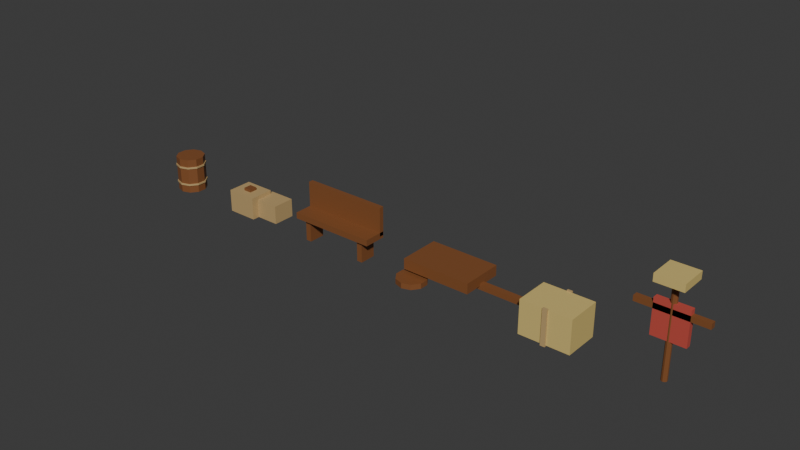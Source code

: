 # Source: phase1_settlement_kit.blend  (saved by Blender 5.2.44; exported with 4.5.12 LTS)
import bpy
from mathutils import Matrix  # noqa: F401  (used for matrix-valued properties, if any)

bpy.ops.wm.read_factory_settings(use_empty=True)
scene = bpy.context.scene
scene.name = 'Scene'

# ---- collections
col_collection = bpy.data.collections.new('Collection'); scene.collection.children.link(col_collection)

# ---- materials (node trees are filled in below, after node groups)
mat_kit_wood = bpy.data.materials.new('Kit_Wood')
mat_kit_wood.diffuse_color = (0.23, 0.085, 0.028, 1.0)
mat_kit_rope = bpy.data.materials.new('Kit_Rope')
mat_kit_rope.diffuse_color = (0.52, 0.36, 0.16, 1.0)
mat_kit_straw = bpy.data.materials.new('Kit_Straw')
mat_kit_straw.diffuse_color = (0.68, 0.52, 0.18, 1.0)
mat_kit_cloth = bpy.data.materials.new('Kit_Cloth')
mat_kit_cloth.diffuse_color = (0.54, 0.08, 0.06, 1.0)

# ---- material node trees
mat_kit_wood.use_nodes = True; mat_kit_wood.node_tree.nodes.clear()
_N = mat_kit_wood.node_tree.nodes; _L = mat_kit_wood.node_tree.links
n0 = _N.new('ShaderNodeBsdfPrincipled'); n0.name = 'Principled BSDF'; n0.location = (-200, 100)
n0.inputs[0].default_value = (0.23, 0.085, 0.028, 1.0)
n0.inputs[10].default_value = 0.005
n1 = _N.new('ShaderNodeOutputMaterial'); n1.name = 'Material Output'; n1.location = (200, 100)
_L.new(n0.outputs[0], n1.inputs[0])
n1.is_active_output = True
mat_kit_rope.use_nodes = True; mat_kit_rope.node_tree.nodes.clear()
_N = mat_kit_rope.node_tree.nodes; _L = mat_kit_rope.node_tree.links
n0 = _N.new('ShaderNodeBsdfPrincipled'); n0.name = 'Principled BSDF'; n0.location = (-200, 100)
n0.inputs[0].default_value = (0.52, 0.36, 0.16, 1.0)
n0.inputs[10].default_value = 0.005
n1 = _N.new('ShaderNodeOutputMaterial'); n1.name = 'Material Output'; n1.location = (200, 100)
_L.new(n0.outputs[0], n1.inputs[0])
n1.is_active_output = True
mat_kit_straw.use_nodes = True; mat_kit_straw.node_tree.nodes.clear()
_N = mat_kit_straw.node_tree.nodes; _L = mat_kit_straw.node_tree.links
n0 = _N.new('ShaderNodeBsdfPrincipled'); n0.name = 'Principled BSDF'; n0.location = (-200, 100)
n0.inputs[0].default_value = (0.68, 0.52, 0.18, 1.0)
n0.inputs[10].default_value = 0.005
n1 = _N.new('ShaderNodeOutputMaterial'); n1.name = 'Material Output'; n1.location = (200, 100)
_L.new(n0.outputs[0], n1.inputs[0])
n1.is_active_output = True
mat_kit_cloth.use_nodes = True; mat_kit_cloth.node_tree.nodes.clear()
_N = mat_kit_cloth.node_tree.nodes; _L = mat_kit_cloth.node_tree.links
n0 = _N.new('ShaderNodeBsdfPrincipled'); n0.name = 'Principled BSDF'; n0.location = (-200, 100)
n0.inputs[0].default_value = (0.54, 0.08, 0.06, 1.0)
n0.inputs[10].default_value = 0.005
n1 = _N.new('ShaderNodeOutputMaterial'); n1.name = 'Material Output'; n1.location = (200, 100)
_L.new(n0.outputs[0], n1.inputs[0])
n1.is_active_output = True

# ---- world
world_world = bpy.data.worlds.new('World'); scene.world = world_world
world_world.use_nodes = True; world_world.node_tree.nodes.clear()
_N = world_world.node_tree.nodes; _L = world_world.node_tree.links
n0 = _N.new('ShaderNodeOutputWorld'); n0.name = 'World Output'; n0.location = (200, 100)
n1 = _N.new('ShaderNodeBackground'); n1.name = 'Background'; n1.location = (-200, 100)
n1.inputs[0].default_value = (0.05088, 0.05088, 0.05088, 1.0)
_L.new(n1.outputs[0], n0.inputs[0])
n0.is_active_output = True
world_world.color = (0.05088, 0.05088, 0.05088)
world_world.sun_shadow_jitter_overblur = 0.0

# ---- meshes
me_cylinder = bpy.data.meshes.new('Cylinder')
me_cylinder.from_pydata([(0.0, 0.28, -0.35), (0.0, 0.28, 0.35), (0.1646, 0.2265, -0.35), (0.1646, 0.2265, 0.35), (0.2663, 0.08652, -0.35), (0.2663, 0.08652, 0.35), (0.2663, -0.08652, -0.35), (0.2663, -0.08652, 0.35), (0.1646, -0.2265, -0.35), (0.1646, -0.2265, 0.35), (0.0, -0.28, -0.35), (0.0, -0.28, 0.35), (-0.1646, -0.2265, -0.35), (-0.1646, -0.2265, 0.35), (-0.2663, -0.08652, -0.35), (-0.2663, -0.08652, 0.35), (-0.2663, 0.08652, -0.35), (-0.2663, 0.08652, 0.35), (-0.1646, 0.2265, -0.35), (-0.1646, 0.2265, 0.35), (0.0, 0.295, -0.1975), (0.0, 0.295, -0.1625), (0.1734, 0.2387, -0.1975), (0.1734, 0.2387, -0.1625), (0.2806, 0.09116, -0.1975), (0.2806, 0.09116, -0.1625), (0.2806, -0.09116, -0.1975), (0.2806, -0.09116, -0.1625), (0.1734, -0.2387, -0.1975), (0.1734, -0.2387, -0.1625), (0.0, -0.295, -0.1975), (0.0, -0.295, -0.1625), (-0.1734, -0.2387, -0.1975), (-0.1734, -0.2387, -0.1625), (-0.2806, -0.09116, -0.1975), (-0.2806, -0.09116, -0.1625), (-0.2806, 0.09116, -0.1975), (-0.2806, 0.09116, -0.1625), (-0.1734, 0.2387, -0.1975), (-0.1734, 0.2387, -0.1625), (0.0, 0.295, 0.1625), (0.0, 0.295, 0.1975), (0.1734, 0.2387, 0.1625), (0.1734, 0.2387, 0.1975), (0.2806, 0.09116, 0.1625), (0.2806, 0.09116, 0.1975), (0.2806, -0.09116, 0.1625), (0.2806, -0.09116, 0.1975), (0.1734, -0.2387, 0.1625), (0.1734, -0.2387, 0.1975), (0.0, -0.295, 0.1625), (0.0, -0.295, 0.1975), (-0.1734, -0.2387, 0.1625), (-0.1734, -0.2387, 0.1975), (-0.2806, -0.09116, 0.1625), (-0.2806, -0.09116, 0.1975), (-0.2806, 0.09116, 0.1625), (-0.2806, 0.09116, 0.1975), (-0.1734, 0.2387, 0.1625), (-0.1734, 0.2387, 0.1975)], [], [(0, 1, 3, 2), (2, 3, 5, 4), (4, 5, 7, 6), (6, 7, 9, 8), (8, 9, 11, 10), (10, 11, 13, 12), (12, 13, 15, 14), (14, 15, 17, 16), (3, 1, 19, 17, 15, 13, 11, 9, 7, 5), (16, 17, 19, 18), (18, 19, 1, 0), (0, 2, 4, 6, 8, 10, 12, 14, 16, 18), (20, 21, 23, 22), (22, 23, 25, 24), (24, 25, 27, 26), (26, 27, 29, 28), (28, 29, 31, 30), (30, 31, 33, 32), (32, 33, 35, 34), (34, 35, 37, 36), (23, 21, 39, 37, 35, 33, 31, 29, 27, 25), (36, 37, 39, 38), (38, 39, 21, 20), (20, 22, 24, 26, 28, 30, 32, 34, 36, 38), (40, 41, 43, 42), (42, 43, 45, 44), (44, 45, 47, 46), (46, 47, 49, 48), (48, 49, 51, 50), (50, 51, 53, 52), (52, 53, 55, 54), (54, 55, 57, 56), (43, 41, 59, 57, 55, 53, 51, 49, 47, 45), (56, 57, 59, 58), (58, 59, 41, 40), (40, 42, 44, 46, 48, 50, 52, 54, 56, 58)])
me_cylinder.polygons.foreach_set('material_index', [0, 0, 0, 0, 0, 0, 0, 0, 0, 0, 0, 0, 1, 1, 1, 1, 1, 1, 1, 1, 1, 1, 1, 1, 1, 1, 1, 1, 1, 1, 1, 1, 1, 1, 1, 1])
_uv = me_cylinder.uv_layers.new(name='UVMap')
_uv.uv.foreach_set('vector', [1.0, 0.5, 1.0, 1.0, 0.9, 1.0, 0.9, 0.5, 0.9, 0.5, 0.9, 1.0, 0.8, 1.0, 0.8, 0.5, 0.8, 0.5, 0.8, 1.0, 0.7, 1.0, 0.7, 0.5, 0.7, 0.5, 0.7, 1.0, 0.6, 1.0, 0.6, 0.5, 0.6, 0.5, 0.6, 1.0, 0.5, 1.0, 0.5, 0.5, 0.5, 0.5, 0.5, 1.0, 0.4, 1.0, 0.4, 0.5, 0.4, 0.5, 0.4, 1.0, 0.3, 1.0, 0.3, 0.5, 0.3, 0.5, 0.3, 1.0, 0.2, 1.0, 0.2, 0.5, 0.3911, 0.4442, 0.25, 0.49, 0.1089, 0.4442, 0.02175, 0.3242, 0.02175, 0.1758, 0.1089, 0.05584, 0.25, 0.01, 0.3911, 0.05584, 0.4783, 0.1758, 0.4783, 0.3242, 0.2, 0.5, 0.2, 1.0, 0.1, 1.0, 0.1, 0.5, 0.1, 0.5, 0.1, 1.0, -7.451e-08, 1.0, -7.451e-08, 0.5, 0.75, 0.49, 0.8911, 0.4442, 0.9783, 0.3242, 0.9783, 0.1758, 0.8911, 0.05584, 0.75, 0.01, 0.6089, 0.05584, 0.5217, 0.1758, 0.5217, 0.3242, 0.6089, 0.4442, 1.0, 0.5, 1.0, 1.0, 0.9, 1.0, 0.9, 0.5, 0.9, 0.5, 0.9, 1.0, 0.8, 1.0, 0.8, 0.5, 0.8, 0.5, 0.8, 1.0, 0.7, 1.0, 0.7, 0.5, 0.7, 0.5, 0.7, 1.0, 0.6, 1.0, 0.6, 0.5, 0.6, 0.5, 0.6, 1.0, 0.5, 1.0, 0.5, 0.5, 0.5, 0.5, 0.5, 1.0, 0.4, 1.0, 0.4, 0.5, 0.4, 0.5, 0.4, 1.0, 0.3, 1.0, 0.3, 0.5, 0.3, 0.5, 0.3, 1.0, 0.2, 1.0, 0.2, 0.5, 0.3911, 0.4442, 0.25, 0.49, 0.1089, 0.4442, 0.02175, 0.3242, 0.02175, 0.1758, 0.1089, 0.05584, 0.25, 0.01, 0.3911, 0.05584, 0.4783, 0.1758, 0.4783, 0.3242, 0.2, 0.5, 0.2, 1.0, 0.1, 1.0, 0.1, 0.5, 0.1, 0.5, 0.1, 1.0, -7.451e-08, 1.0, -7.451e-08, 0.5, 0.75, 0.49, 0.8911, 0.4442, 0.9783, 0.3242, 0.9783, 0.1758, 0.8911, 0.05584, 0.75, 0.01, 0.6089, 0.05584, 0.5217, 0.1758, 0.5217, 0.3242, 0.6089, 0.4442, 1.0, 0.5, 1.0, 1.0, 0.9, 1.0, 0.9, 0.5, 0.9, 0.5, 0.9, 1.0, 0.8, 1.0, 0.8, 0.5, 0.8, 0.5, 0.8, 1.0, 0.7, 1.0, 0.7, 0.5, 0.7, 0.5, 0.7, 1.0, 0.6, 1.0, 0.6, 0.5, 0.6, 0.5, 0.6, 1.0, 0.5, 1.0, 0.5, 0.5, 0.5, 0.5, 0.5, 1.0, 0.4, 1.0, 0.4, 0.5, 0.4, 0.5, 0.4, 1.0, 0.3, 1.0, 0.3, 0.5, 0.3, 0.5, 0.3, 1.0, 0.2, 1.0, 0.2, 0.5, 0.3911, 0.4442, 0.25, 0.49, 0.1089, 0.4442, 0.02175, 0.3242, 0.02175, 0.1758, 0.1089, 0.05584, 0.25, 0.01, 0.3911, 0.05584, 0.4783, 0.1758, 0.4783, 0.3242, 0.2, 0.5, 0.2, 1.0, 0.1, 1.0, 0.1, 0.5, 0.1, 0.5, 0.1, 1.0, -7.451e-08, 1.0, -7.451e-08, 0.5, 0.75, 0.49, 0.8911, 0.4442, 0.9783, 0.3242, 0.9783, 0.1758, 0.8911, 0.05584, 0.75, 0.01, 0.6089, 0.05584, 0.5217, 0.1758, 0.5217, 0.3242, 0.6089, 0.4442])
me_cylinder.materials.append(mat_kit_wood)
me_cylinder.materials.append(mat_kit_rope)
me_cylinder.update()
me_cube_001 = bpy.data.meshes.new('Cube.001')
me_cube_001.from_pydata([(-0.3, -0.24, -0.22), (-0.3, -0.24, 0.22), (-0.3, 0.24, -0.22), (-0.3, 0.24, 0.22), (0.3, -0.24, -0.22), (0.3, -0.24, 0.22), (0.3, 0.24, -0.22), (0.3, 0.24, 0.22), (0.24, -0.1, -0.22), (0.24, -0.1, 0.14), (0.24, 0.34, -0.22), (0.24, 0.34, 0.14), (0.76, -0.1, -0.22), (0.76, -0.1, 0.14), (0.76, 0.34, -0.22), (0.76, 0.34, 0.14), (-0.08, -0.08, 0.225), (-0.08, -0.08, 0.275), (-0.08, 0.08, 0.225), (-0.08, 0.08, 0.275), (0.08, -0.08, 0.225), (0.08, -0.08, 0.275), (0.08, 0.08, 0.225), (0.08, 0.08, 0.275)], [], [(0, 1, 3, 2), (2, 3, 7, 6), (6, 7, 5, 4), (4, 5, 1, 0), (2, 6, 4, 0), (7, 3, 1, 5), (8, 9, 11, 10), (10, 11, 15, 14), (14, 15, 13, 12), (12, 13, 9, 8), (10, 14, 12, 8), (15, 11, 9, 13), (16, 17, 19, 18), (18, 19, 23, 22), (22, 23, 21, 20), (20, 21, 17, 16), (18, 22, 20, 16), (23, 19, 17, 21)])
me_cube_001.polygons.foreach_set('material_index', [0, 0, 0, 0, 0, 0, 0, 0, 0, 0, 0, 0, 1, 1, 1, 1, 1, 1])
_uv = me_cube_001.uv_layers.new(name='UVMap')
_uv.uv.foreach_set('vector', [0.375, 0.0, 0.625, 0.0, 0.625, 0.25, 0.375, 0.25, 0.375, 0.25, 0.625, 0.25, 0.625, 0.5, 0.375, 0.5, 0.375, 0.5, 0.625, 0.5, 0.625, 0.75, 0.375, 0.75, 0.375, 0.75, 0.625, 0.75, 0.625, 1.0, 0.375, 1.0, 0.125, 0.5, 0.375, 0.5, 0.375, 0.75, 0.125, 0.75, 0.625, 0.5, 0.875, 0.5, 0.875, 0.75, 0.625, 0.75, 0.375, 0.0, 0.625, 0.0, 0.625, 0.25, 0.375, 0.25, 0.375, 0.25, 0.625, 0.25, 0.625, 0.5, 0.375, 0.5, 0.375, 0.5, 0.625, 0.5, 0.625, 0.75, 0.375, 0.75, 0.375, 0.75, 0.625, 0.75, 0.625, 1.0, 0.375, 1.0, 0.125, 0.5, 0.375, 0.5, 0.375, 0.75, 0.125, 0.75, 0.625, 0.5, 0.875, 0.5, 0.875, 0.75, 0.625, 0.75, 0.375, 0.0, 0.625, 0.0, 0.625, 0.25, 0.375, 0.25, 0.375, 0.25, 0.625, 0.25, 0.625, 0.5, 0.375, 0.5, 0.375, 0.5, 0.625, 0.5, 0.625, 0.75, 0.375, 0.75, 0.375, 0.75, 0.625, 0.75, 0.625, 1.0, 0.375, 1.0, 0.125, 0.5, 0.375, 0.5, 0.375, 0.75, 0.125, 0.75, 0.625, 0.5, 0.875, 0.5, 0.875, 0.75, 0.625, 0.75])
me_cube_001.materials.append(mat_kit_rope)
me_cube_001.materials.append(mat_kit_wood)
me_cube_001.update()
me_cube_004 = bpy.data.meshes.new('Cube.004')
me_cube_004.from_pydata([(-0.85, -0.22, -0.06), (-0.85, -0.22, 0.06), (-0.85, 0.22, -0.06), (-0.85, 0.22, 0.06), (0.85, -0.22, -0.06), (0.85, -0.22, 0.06), (0.85, 0.22, -0.06), (0.85, 0.22, 0.06), (-0.85, 0.135, -0.01), (-0.85, 0.135, 0.55), (-0.85, 0.225, -0.01), (-0.85, 0.225, 0.55), (0.85, 0.135, -0.01), (0.85, 0.135, 0.55), (0.85, 0.225, -0.01), (0.85, 0.225, 0.55), (-0.675, -0.16, -0.47), (-0.675, -0.16, 0.01), (-0.675, 0.16, -0.47), (-0.675, 0.16, 0.01), (-0.565, -0.16, -0.47), (-0.565, -0.16, 0.01), (-0.565, 0.16, -0.47), (-0.565, 0.16, 0.01), (0.565, -0.16, -0.47), (0.565, -0.16, 0.01), (0.565, 0.16, -0.47), (0.565, 0.16, 0.01), (0.675, -0.16, -0.47), (0.675, -0.16, 0.01), (0.675, 0.16, -0.47), (0.675, 0.16, 0.01)], [], [(0, 1, 3, 2), (2, 3, 7, 6), (6, 7, 5, 4), (4, 5, 1, 0), (2, 6, 4, 0), (7, 3, 1, 5), (8, 9, 11, 10), (10, 11, 15, 14), (14, 15, 13, 12), (12, 13, 9, 8), (10, 14, 12, 8), (15, 11, 9, 13), (16, 17, 19, 18), (18, 19, 23, 22), (22, 23, 21, 20), (20, 21, 17, 16), (18, 22, 20, 16), (23, 19, 17, 21), (24, 25, 27, 26), (26, 27, 31, 30), (30, 31, 29, 28), (28, 29, 25, 24), (26, 30, 28, 24), (31, 27, 25, 29)])
_uv = me_cube_004.uv_layers.new(name='UVMap')
_uv.uv.foreach_set('vector', [0.375, 0.0, 0.625, 0.0, 0.625, 0.25, 0.375, 0.25, 0.375, 0.25, 0.625, 0.25, 0.625, 0.5, 0.375, 0.5, 0.375, 0.5, 0.625, 0.5, 0.625, 0.75, 0.375, 0.75, 0.375, 0.75, 0.625, 0.75, 0.625, 1.0, 0.375, 1.0, 0.125, 0.5, 0.375, 0.5, 0.375, 0.75, 0.125, 0.75, 0.625, 0.5, 0.875, 0.5, 0.875, 0.75, 0.625, 0.75, 0.375, 0.0, 0.625, 0.0, 0.625, 0.25, 0.375, 0.25, 0.375, 0.25, 0.625, 0.25, 0.625, 0.5, 0.375, 0.5, 0.375, 0.5, 0.625, 0.5, 0.625, 0.75, 0.375, 0.75, 0.375, 0.75, 0.625, 0.75, 0.625, 1.0, 0.375, 1.0, 0.125, 0.5, 0.375, 0.5, 0.375, 0.75, 0.125, 0.75, 0.625, 0.5, 0.875, 0.5, 0.875, 0.75, 0.625, 0.75, 0.375, 0.0, 0.625, 0.0, 0.625, 0.25, 0.375, 0.25, 0.375, 0.25, 0.625, 0.25, 0.625, 0.5, 0.375, 0.5, 0.375, 0.5, 0.625, 0.5, 0.625, 0.75, 0.375, 0.75, 0.375, 0.75, 0.625, 0.75, 0.625, 1.0, 0.375, 1.0, 0.125, 0.5, 0.375, 0.5, 0.375, 0.75, 0.125, 0.75, 0.625, 0.5, 0.875, 0.5, 0.875, 0.75, 0.625, 0.75, 0.375, 0.0, 0.625, 0.0, 0.625, 0.25, 0.375, 0.25, 0.375, 0.25, 0.625, 0.25, 0.625, 0.5, 0.375, 0.5, 0.375, 0.5, 0.625, 0.5, 0.625, 0.75, 0.375, 0.75, 0.375, 0.75, 0.625, 0.75, 0.625, 1.0, 0.375, 1.0, 0.125, 0.5, 0.375, 0.5, 0.375, 0.75, 0.125, 0.75, 0.625, 0.5, 0.875, 0.5, 0.875, 0.75, 0.625, 0.75])
me_cube_004.materials.append(mat_kit_wood)
me_cube_004.update()
me_cube_008 = bpy.data.meshes.new('Cube.008')
me_cube_008.from_pydata([(-0.66, -0.4, -0.1), (-0.66, -0.4, 0.1), (-0.66, 0.4, -0.1), (-0.66, 0.4, 0.1), (0.66, -0.4, -0.1), (0.66, -0.4, 0.1), (0.66, 0.4, -0.1), (0.66, 0.4, 0.1), (0.45, -0.055, -0.165), (0.45, -0.055, -0.055), (0.45, 0.055, -0.165), (0.45, 0.055, -0.055), (1.45, -0.055, -0.165), (1.45, -0.055, -0.055), (1.45, 0.055, -0.165), (1.45, 0.055, -0.055), (-0.45, -0.17, -0.25), (-0.45, -0.17, -0.15), (-0.2854, -0.2235, -0.25), (-0.2854, -0.2235, -0.15), (-0.1837, -0.3635, -0.25), (-0.1837, -0.3635, -0.15), (-0.1837, -0.5365, -0.25), (-0.1837, -0.5365, -0.15), (-0.2854, -0.6765, -0.25), (-0.2854, -0.6765, -0.15), (-0.45, -0.73, -0.25), (-0.45, -0.73, -0.15), (-0.6146, -0.6765, -0.25), (-0.6146, -0.6765, -0.15), (-0.7163, -0.5365, -0.25), (-0.7163, -0.5365, -0.15), (-0.7163, -0.3635, -0.25), (-0.7163, -0.3635, -0.15), (-0.6146, -0.2235, -0.25), (-0.6146, -0.2235, -0.15), (-0.45, 0.73, -0.25), (-0.45, 0.73, -0.15), (-0.2854, 0.6765, -0.25), (-0.2854, 0.6765, -0.15), (-0.1837, 0.5365, -0.25), (-0.1837, 0.5365, -0.15), (-0.1837, 0.3635, -0.25), (-0.1837, 0.3635, -0.15), (-0.2854, 0.2235, -0.25), (-0.2854, 0.2235, -0.15), (-0.45, 0.17, -0.25), (-0.45, 0.17, -0.15), (-0.6146, 0.2235, -0.25), (-0.6146, 0.2235, -0.15), (-0.7163, 0.3635, -0.25), (-0.7163, 0.3635, -0.15), (-0.7163, 0.5365, -0.25), (-0.7163, 0.5365, -0.15), (-0.6146, 0.6765, -0.25), (-0.6146, 0.6765, -0.15)], [], [(0, 1, 3, 2), (2, 3, 7, 6), (6, 7, 5, 4), (4, 5, 1, 0), (2, 6, 4, 0), (7, 3, 1, 5), (8, 9, 11, 10), (10, 11, 15, 14), (14, 15, 13, 12), (12, 13, 9, 8), (10, 14, 12, 8), (15, 11, 9, 13), (16, 17, 19, 18), (18, 19, 21, 20), (20, 21, 23, 22), (22, 23, 25, 24), (24, 25, 27, 26), (26, 27, 29, 28), (28, 29, 31, 30), (30, 31, 33, 32), (19, 17, 35, 33, 31, 29, 27, 25, 23, 21), (32, 33, 35, 34), (34, 35, 17, 16), (16, 18, 20, 22, 24, 26, 28, 30, 32, 34), (36, 37, 39, 38), (38, 39, 41, 40), (40, 41, 43, 42), (42, 43, 45, 44), (44, 45, 47, 46), (46, 47, 49, 48), (48, 49, 51, 50), (50, 51, 53, 52), (39, 37, 55, 53, 51, 49, 47, 45, 43, 41), (52, 53, 55, 54), (54, 55, 37, 36), (36, 38, 40, 42, 44, 46, 48, 50, 52, 54)])
_uv = me_cube_008.uv_layers.new(name='UVMap')
_uv.uv.foreach_set('vector', [0.375, 0.0, 0.625, 0.0, 0.625, 0.25, 0.375, 0.25, 0.375, 0.25, 0.625, 0.25, 0.625, 0.5, 0.375, 0.5, 0.375, 0.5, 0.625, 0.5, 0.625, 0.75, 0.375, 0.75, 0.375, 0.75, 0.625, 0.75, 0.625, 1.0, 0.375, 1.0, 0.125, 0.5, 0.375, 0.5, 0.375, 0.75, 0.125, 0.75, 0.625, 0.5, 0.875, 0.5, 0.875, 0.75, 0.625, 0.75, 0.375, 0.0, 0.625, 0.0, 0.625, 0.25, 0.375, 0.25, 0.375, 0.25, 0.625, 0.25, 0.625, 0.5, 0.375, 0.5, 0.375, 0.5, 0.625, 0.5, 0.625, 0.75, 0.375, 0.75, 0.375, 0.75, 0.625, 0.75, 0.625, 1.0, 0.375, 1.0, 0.125, 0.5, 0.375, 0.5, 0.375, 0.75, 0.125, 0.75, 0.625, 0.5, 0.875, 0.5, 0.875, 0.75, 0.625, 0.75, 1.0, 0.5, 1.0, 1.0, 0.9, 1.0, 0.9, 0.5, 0.9, 0.5, 0.9, 1.0, 0.8, 1.0, 0.8, 0.5, 0.8, 0.5, 0.8, 1.0, 0.7, 1.0, 0.7, 0.5, 0.7, 0.5, 0.7, 1.0, 0.6, 1.0, 0.6, 0.5, 0.6, 0.5, 0.6, 1.0, 0.5, 1.0, 0.5, 0.5, 0.5, 0.5, 0.5, 1.0, 0.4, 1.0, 0.4, 0.5, 0.4, 0.5, 0.4, 1.0, 0.3, 1.0, 0.3, 0.5, 0.3, 0.5, 0.3, 1.0, 0.2, 1.0, 0.2, 0.5, 0.3911, 0.4442, 0.25, 0.49, 0.1089, 0.4442, 0.02175, 0.3242, 0.02175, 0.1758, 0.1089, 0.05584, 0.25, 0.01, 0.3911, 0.05584, 0.4783, 0.1758, 0.4783, 0.3242, 0.2, 0.5, 0.2, 1.0, 0.1, 1.0, 0.1, 0.5, 0.1, 0.5, 0.1, 1.0, -7.451e-08, 1.0, -7.451e-08, 0.5, 0.75, 0.49, 0.8911, 0.4442, 0.9783, 0.3242, 0.9783, 0.1758, 0.8911, 0.05584, 0.75, 0.01, 0.6089, 0.05584, 0.5217, 0.1758, 0.5217, 0.3242, 0.6089, 0.4442, 1.0, 0.5, 1.0, 1.0, 0.9, 1.0, 0.9, 0.5, 0.9, 0.5, 0.9, 1.0, 0.8, 1.0, 0.8, 0.5, 0.8, 0.5, 0.8, 1.0, 0.7, 1.0, 0.7, 0.5, 0.7, 0.5, 0.7, 1.0, 0.6, 1.0, 0.6, 0.5, 0.6, 0.5, 0.6, 1.0, 0.5, 1.0, 0.5, 0.5, 0.5, 0.5, 0.5, 1.0, 0.4, 1.0, 0.4, 0.5, 0.4, 0.5, 0.4, 1.0, 0.3, 1.0, 0.3, 0.5, 0.3, 0.5, 0.3, 1.0, 0.2, 1.0, 0.2, 0.5, 0.3911, 0.4442, 0.25, 0.49, 0.1089, 0.4442, 0.02175, 0.3242, 0.02175, 0.1758, 0.1089, 0.05584, 0.25, 0.01, 0.3911, 0.05584, 0.4783, 0.1758, 0.4783, 0.3242, 0.2, 0.5, 0.2, 1.0, 0.1, 1.0, 0.1, 0.5, 0.1, 0.5, 0.1, 1.0, -7.451e-08, 1.0, -7.451e-08, 0.5, 0.75, 0.49, 0.8911, 0.4442, 0.9783, 0.3242, 0.9783, 0.1758, 0.8911, 0.05584, 0.75, 0.01, 0.6089, 0.05584, 0.5217, 0.1758, 0.5217, 0.3242, 0.6089, 0.4442])
me_cube_008.materials.append(mat_kit_wood)
me_cube_008.update()
me_cube_010 = bpy.data.meshes.new('Cube.010')
me_cube_010.from_pydata([(-0.48, -0.34, -0.32), (-0.48, -0.34, 0.32), (-0.48, 0.34, -0.32), (-0.48, 0.34, 0.32), (0.48, -0.34, -0.32), (0.48, -0.34, 0.32), (0.48, 0.34, -0.32), (0.48, 0.34, 0.32), (-0.045, -0.37, -0.34), (-0.045, -0.37, 0.34), (-0.045, -0.33, -0.34), (-0.045, -0.33, 0.34), (0.045, -0.37, -0.34), (0.045, -0.37, 0.34), (0.045, -0.33, -0.34), (0.045, -0.33, 0.34), (-0.045, 0.33, -0.34), (-0.045, 0.33, 0.34), (-0.045, 0.37, -0.34), (-0.045, 0.37, 0.34), (0.045, 0.33, -0.34), (0.045, 0.33, 0.34), (0.045, 0.37, -0.34), (0.045, 0.37, 0.34)], [], [(0, 1, 3, 2), (2, 3, 7, 6), (6, 7, 5, 4), (4, 5, 1, 0), (2, 6, 4, 0), (7, 3, 1, 5), (8, 9, 11, 10), (10, 11, 15, 14), (14, 15, 13, 12), (12, 13, 9, 8), (10, 14, 12, 8), (15, 11, 9, 13), (16, 17, 19, 18), (18, 19, 23, 22), (22, 23, 21, 20), (20, 21, 17, 16), (18, 22, 20, 16), (23, 19, 17, 21)])
me_cube_010.polygons.foreach_set('material_index', [0, 0, 0, 0, 0, 0, 1, 1, 1, 1, 1, 1, 1, 1, 1, 1, 1, 1])
_uv = me_cube_010.uv_layers.new(name='UVMap')
_uv.uv.foreach_set('vector', [0.375, 0.0, 0.625, 0.0, 0.625, 0.25, 0.375, 0.25, 0.375, 0.25, 0.625, 0.25, 0.625, 0.5, 0.375, 0.5, 0.375, 0.5, 0.625, 0.5, 0.625, 0.75, 0.375, 0.75, 0.375, 0.75, 0.625, 0.75, 0.625, 1.0, 0.375, 1.0, 0.125, 0.5, 0.375, 0.5, 0.375, 0.75, 0.125, 0.75, 0.625, 0.5, 0.875, 0.5, 0.875, 0.75, 0.625, 0.75, 0.375, 0.0, 0.625, 0.0, 0.625, 0.25, 0.375, 0.25, 0.375, 0.25, 0.625, 0.25, 0.625, 0.5, 0.375, 0.5, 0.375, 0.5, 0.625, 0.5, 0.625, 0.75, 0.375, 0.75, 0.375, 0.75, 0.625, 0.75, 0.625, 1.0, 0.375, 1.0, 0.125, 0.5, 0.375, 0.5, 0.375, 0.75, 0.125, 0.75, 0.625, 0.5, 0.875, 0.5, 0.875, 0.75, 0.625, 0.75, 0.375, 0.0, 0.625, 0.0, 0.625, 0.25, 0.375, 0.25, 0.375, 0.25, 0.625, 0.25, 0.625, 0.5, 0.375, 0.5, 0.375, 0.5, 0.625, 0.5, 0.625, 0.75, 0.375, 0.75, 0.375, 0.75, 0.625, 0.75, 0.625, 1.0, 0.375, 1.0, 0.125, 0.5, 0.375, 0.5, 0.375, 0.75, 0.125, 0.75, 0.625, 0.5, 0.875, 0.5, 0.875, 0.75, 0.625, 0.75])
me_cube_010.materials.append(mat_kit_straw)
me_cube_010.materials.append(mat_kit_rope)
me_cube_010.update()
me_cylinder_005 = bpy.data.meshes.new('Cylinder.005')
me_cylinder_005.from_pydata([(0.0, 0.055, -0.85), (0.0, 0.055, 0.85), (0.03233, 0.0445, -0.85), (0.03233, 0.0445, 0.85), (0.05231, 0.017, -0.85), (0.05231, 0.017, 0.85), (0.05231, -0.017, -0.85), (0.05231, -0.017, 0.85), (0.03233, -0.0445, -0.85), (0.03233, -0.0445, 0.85), (0.0, -0.055, -0.85), (0.0, -0.055, 0.85), (-0.03233, -0.0445, -0.85), (-0.03233, -0.0445, 0.85), (-0.05231, -0.017, -0.85), (-0.05231, -0.017, 0.85), (-0.05231, 0.017, -0.85), (-0.05231, 0.017, 0.85), (-0.03233, 0.0445, -0.85), (-0.03233, 0.0445, 0.85), (-0.62, -0.05, 0.3), (-0.62, -0.05, 0.4), (-0.62, 0.05, 0.3), (-0.62, 0.05, 0.4), (0.62, -0.05, 0.3), (0.62, -0.05, 0.4), (0.62, 0.05, 0.3), (0.62, 0.05, 0.4), (-0.25, -0.25, 0.85), (-0.25, -0.25, 0.99), (-0.25, 0.25, 0.85), (-0.25, 0.25, 0.99), (0.25, -0.25, 0.85), (0.25, -0.25, 0.99), (0.25, 0.25, 0.85), (0.25, 0.25, 0.99), (-0.3, -0.05, -0.15), (-0.3, -0.05, 0.49), (-0.3, 0.05, -0.15), (-0.3, 0.05, 0.49), (0.3, -0.05, -0.15), (0.3, -0.05, 0.49), (0.3, 0.05, -0.15), (0.3, 0.05, 0.49)], [], [(0, 1, 3, 2), (2, 3, 5, 4), (4, 5, 7, 6), (6, 7, 9, 8), (8, 9, 11, 10), (10, 11, 13, 12), (12, 13, 15, 14), (14, 15, 17, 16), (3, 1, 19, 17, 15, 13, 11, 9, 7, 5), (16, 17, 19, 18), (18, 19, 1, 0), (0, 2, 4, 6, 8, 10, 12, 14, 16, 18), (20, 21, 23, 22), (22, 23, 27, 26), (26, 27, 25, 24), (24, 25, 21, 20), (22, 26, 24, 20), (27, 23, 21, 25), (28, 29, 31, 30), (30, 31, 35, 34), (34, 35, 33, 32), (32, 33, 29, 28), (30, 34, 32, 28), (35, 31, 29, 33), (36, 37, 39, 38), (38, 39, 43, 42), (42, 43, 41, 40), (40, 41, 37, 36), (38, 42, 40, 36), (43, 39, 37, 41)])
me_cylinder_005.polygons.foreach_set('material_index', [0, 0, 0, 0, 0, 0, 0, 0, 0, 0, 0, 0, 0, 0, 0, 0, 0, 0, 1, 1, 1, 1, 1, 1, 2, 2, 2, 2, 2, 2])
_uv = me_cylinder_005.uv_layers.new(name='UVMap')
_uv.uv.foreach_set('vector', [1.0, 0.5, 1.0, 1.0, 0.9, 1.0, 0.9, 0.5, 0.9, 0.5, 0.9, 1.0, 0.8, 1.0, 0.8, 0.5, 0.8, 0.5, 0.8, 1.0, 0.7, 1.0, 0.7, 0.5, 0.7, 0.5, 0.7, 1.0, 0.6, 1.0, 0.6, 0.5, 0.6, 0.5, 0.6, 1.0, 0.5, 1.0, 0.5, 0.5, 0.5, 0.5, 0.5, 1.0, 0.4, 1.0, 0.4, 0.5, 0.4, 0.5, 0.4, 1.0, 0.3, 1.0, 0.3, 0.5, 0.3, 0.5, 0.3, 1.0, 0.2, 1.0, 0.2, 0.5, 0.3911, 0.4442, 0.25, 0.49, 0.1089, 0.4442, 0.02175, 0.3242, 0.02175, 0.1758, 0.1089, 0.05584, 0.25, 0.01, 0.3911, 0.05584, 0.4783, 0.1758, 0.4783, 0.3242, 0.2, 0.5, 0.2, 1.0, 0.1, 1.0, 0.1, 0.5, 0.1, 0.5, 0.1, 1.0, -7.451e-08, 1.0, -7.451e-08, 0.5, 0.75, 0.49, 0.8911, 0.4442, 0.9783, 0.3242, 0.9783, 0.1758, 0.8911, 0.05584, 0.75, 0.01, 0.6089, 0.05584, 0.5217, 0.1758, 0.5217, 0.3242, 0.6089, 0.4442, 0.375, 0.0, 0.625, 0.0, 0.625, 0.25, 0.375, 0.25, 0.375, 0.25, 0.625, 0.25, 0.625, 0.5, 0.375, 0.5, 0.375, 0.5, 0.625, 0.5, 0.625, 0.75, 0.375, 0.75, 0.375, 0.75, 0.625, 0.75, 0.625, 1.0, 0.375, 1.0, 0.125, 0.5, 0.375, 0.5, 0.375, 0.75, 0.125, 0.75, 0.625, 0.5, 0.875, 0.5, 0.875, 0.75, 0.625, 0.75, 0.375, 0.0, 0.625, 0.0, 0.625, 0.25, 0.375, 0.25, 0.375, 0.25, 0.625, 0.25, 0.625, 0.5, 0.375, 0.5, 0.375, 0.5, 0.625, 0.5, 0.625, 0.75, 0.375, 0.75, 0.375, 0.75, 0.625, 0.75, 0.625, 1.0, 0.375, 1.0, 0.125, 0.5, 0.375, 0.5, 0.375, 0.75, 0.125, 0.75, 0.625, 0.5, 0.875, 0.5, 0.875, 0.75, 0.625, 0.75, 0.375, 0.0, 0.625, 0.0, 0.625, 0.25, 0.375, 0.25, 0.375, 0.25, 0.625, 0.25, 0.625, 0.5, 0.375, 0.5, 0.375, 0.5, 0.625, 0.5, 0.625, 0.75, 0.375, 0.75, 0.375, 0.75, 0.625, 0.75, 0.625, 1.0, 0.375, 1.0, 0.125, 0.5, 0.375, 0.5, 0.375, 0.75, 0.125, 0.75, 0.625, 0.5, 0.875, 0.5, 0.875, 0.75, 0.625, 0.75])
me_cylinder_005.materials.append(mat_kit_wood)
me_cylinder_005.materials.append(mat_kit_straw)
me_cylinder_005.materials.append(mat_kit_cloth)
me_cylinder_005.update()

# ---- objects
ob_mcp_barrel = bpy.data.objects.new('MCP_Barrel', me_cylinder)
ob_mcp_sacks = bpy.data.objects.new('MCP_Sacks', me_cube_001)
ob_mcp_bench = bpy.data.objects.new('MCP_Bench', me_cube_004)
ob_mcp_handcart = bpy.data.objects.new('MCP_Handcart', me_cube_008)
ob_mcp_haybale = bpy.data.objects.new('MCP_HayBale', me_cube_010)
ob_mcp_scarecrow = bpy.data.objects.new('MCP_Scarecrow', me_cylinder_005)

# ---- transforms, parenting, visibility, modifiers, constraints
ob_mcp_barrel.location = (-4.0, 0.0, 0.35)
ob_mcp_sacks.location = (-2.3, 0.0, 0.22)
ob_mcp_bench.location = (0.0, 0.0, 0.45)
ob_mcp_handcart.location = (2.5, 0.0, 0.48)
ob_mcp_haybale.location = (4.6, 0.0, 0.32)
ob_mcp_scarecrow.location = (6.5, 0.0, 0.85)

# ---- collection membership
col_collection.objects.link(ob_mcp_barrel)
col_collection.objects.link(ob_mcp_sacks)
col_collection.objects.link(ob_mcp_bench)
col_collection.objects.link(ob_mcp_handcart)
col_collection.objects.link(ob_mcp_haybale)
col_collection.objects.link(ob_mcp_scarecrow)

# ---- scene / render settings (as saved in the file)
scene.frame_start = 1; scene.frame_end = 250; scene.frame_set(1)
scene.render.engine = 'BLENDER_EEVEE_NEXT'
scene.render.bake_bias = 0.0
scene.render.bake_samples = 0
scene.render.compositor_device = 'GPU'
scene.eevee.use_volume_custom_range = False
scene.eevee.fast_gi_thickness_near = 0.1
scene.eevee.fast_gi_thickness_far = 0.0
scene.eevee.ray_tracing_options.screen_trace_thickness = 0.1
bpy.context.view_layer.update()

# ---- added for rendering (the .blend has no active camera and no usable light): camera, sun
cam_auto = bpy.data.cameras.new('AutoCamera')
cam_auto.lens = 50.0
cam_auto.sensor_width = 36.0
cam_auto.clip_end = 1000.0
ob_auto_camera = bpy.data.objects.new('AutoCamera', cam_auto)
scene.collection.objects.link(ob_auto_camera)
ob_auto_camera.location = (12.1923, -12.9271, 9.52806)
ob_auto_camera.rotation_euler = (1.09748, -7.21219e-08, 0.694738)
scene.camera = ob_auto_camera
light_auto_sun = bpy.data.lights.new('AutoSun', 'SUN')
light_auto_sun.energy = 3.0
light_auto_sun.angle = 0.0523599
ob_auto_sun = bpy.data.objects.new('AutoSun', light_auto_sun)
scene.collection.objects.link(ob_auto_sun)
ob_auto_sun.rotation_euler = (0.872665, 0.174533, 0.523599)
bpy.context.view_layer.update()
